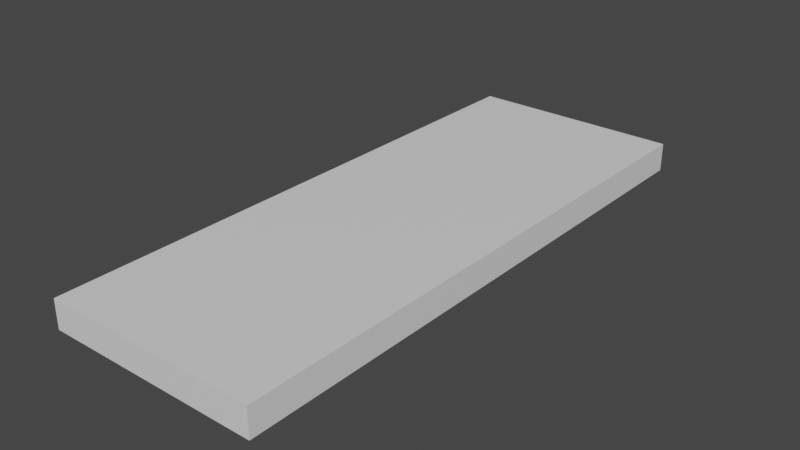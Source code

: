 # Source: Rolling_Papers.blend  (saved by Blender 3.3.6; exported with 4.5.12 LTS)
import bpy
from mathutils import Matrix  # noqa: F401  (used for matrix-valued properties, if any)

bpy.ops.wm.read_factory_settings(use_empty=True)
scene = bpy.context.scene
scene.name = 'Scene'

# ---- collections
col_collection = bpy.data.collections.new('Collection'); scene.collection.children.link(col_collection)

# ---- materials (node trees are filled in below, after node groups)
mat_material = bpy.data.materials.new('Material')
mat_material.alpha_threshold = 0.0
mat_material.use_transparent_shadow = False
mat_material.roughness = 0.5
mat_material.line_color = (0.0, 0.0, 0.0, 1.0)

# ---- material node trees
mat_material.use_nodes = True; mat_material.node_tree.nodes.clear()
_N = mat_material.node_tree.nodes; _L = mat_material.node_tree.links
n0 = _N.new('ShaderNodeOutputMaterial'); n0.name = 'Material Output'; n0.location = (300, 300)
n1 = _N.new('ShaderNodeBsdfPrincipled'); n1.name = 'Principled BSDF'; n1.location = (10, 300)
n1.distribution = 'GGX'
n1.subsurface_method = 'RANDOM_WALK_SKIN'
n1.inputs[3].default_value = 1.45
n1.inputs[27].default_value = (0.0, 0.0, 0.0, 1.0)
n1.inputs[28].default_value = 1.0
_L.new(n1.outputs[0], n0.inputs[0])
n0.is_active_output = True

# ---- world
world_world = bpy.data.worlds.new('World'); scene.world = world_world
world_world.use_nodes = True; world_world.node_tree.nodes.clear()
_N = world_world.node_tree.nodes; _L = world_world.node_tree.links
n0 = _N.new('ShaderNodeOutputWorld'); n0.name = 'World Output'; n0.location = (300, 300)
n1 = _N.new('ShaderNodeBackground'); n1.name = 'Background'; n1.location = (10, 300)
n1.inputs[0].default_value = (0.05088, 0.05088, 0.05088, 1.0)
_L.new(n1.outputs[0], n0.inputs[0])
n0.is_active_output = True
world_world.color = (0.05088, 0.05088, 0.05088)
world_world.use_sun_shadow = False
world_world.sun_shadow_jitter_overblur = 0.0

# ---- meshes
me_cube = bpy.data.meshes.new('Cube')
me_cube.from_pydata([(0.375, 1.0, 0.05), (0.375, 1.0, -0.05), (0.375, -1.0, 0.05), (0.375, -1.0, -0.05), (-0.375, 1.0, 0.05), (-0.375, 1.0, -0.05), (-0.375, -1.0, 0.05), (-0.375, -1.0, -0.05)], [], [(0, 4, 6, 2), (3, 2, 6, 7), (7, 6, 4, 5), (5, 1, 3, 7), (1, 0, 2, 3), (5, 4, 0, 1)])
_uv = me_cube.uv_layers.new(name='UVMap')
_uv.uv.foreach_set('vector', [0.625, 0.5, 0.875, 0.5, 0.875, 0.75, 0.625, 0.75, 0.375, 0.75, 0.625, 0.75, 0.625, 1.0, 0.375, 1.0, 0.375, 0.0, 0.625, 0.0, 0.625, 0.25, 0.375, 0.25, 0.125, 0.5, 0.375, 0.5, 0.375, 0.75, 0.125, 0.75, 0.375, 0.5, 0.625, 0.5, 0.625, 0.75, 0.375, 0.75, 0.375, 0.25, 0.625, 0.25, 0.625, 0.5, 0.375, 0.5])
me_cube.materials.append(mat_material)
me_cube.use_mirror_vertex_groups = False
me_cube.update()

# ---- objects
ob_cube = bpy.data.objects.new('Cube', me_cube)

# ---- transforms, parenting, visibility, modifiers, constraints
ob_cube.location = (0.0, 0.0, 0.0)
ob_cube.lock_rotations_4d = False
ob_cube.empty_display_type = 'ARROWS'
ob_cube.lineart.crease_threshold = 0.0

# ---- collection membership
col_collection.objects.link(ob_cube)

# ---- scene / render settings (as saved in the file)
scene.frame_start = 1; scene.frame_end = 250; scene.frame_set(1)
scene.render.engine = 'BLENDER_EEVEE_NEXT'
scene.cycles.sampling_pattern = 'TABULATED_SOBOL'
scene.cycles.use_light_tree = False
scene.view_settings.view_transform = 'Filmic'
bpy.context.view_layer.update()

# ---- added for rendering (the .blend has no active camera and no usable light): camera, sun
cam_auto = bpy.data.cameras.new('AutoCamera')
cam_auto.lens = 50.0
cam_auto.sensor_width = 36.0
cam_auto.clip_end = 1000.0
ob_auto_camera = bpy.data.objects.new('AutoCamera', cam_auto)
scene.collection.objects.link(ob_auto_camera)
ob_auto_camera.location = (1.97845, -2.37413, 1.58276)
ob_auto_camera.rotation_euler = (1.09748, -7.21219e-08, 0.694738)
scene.camera = ob_auto_camera
light_auto_sun = bpy.data.lights.new('AutoSun', 'SUN')
light_auto_sun.energy = 3.0
light_auto_sun.angle = 0.0523599
ob_auto_sun = bpy.data.objects.new('AutoSun', light_auto_sun)
scene.collection.objects.link(ob_auto_sun)
ob_auto_sun.rotation_euler = (0.872665, 0.174533, 0.523599)
bpy.context.view_layer.update()

